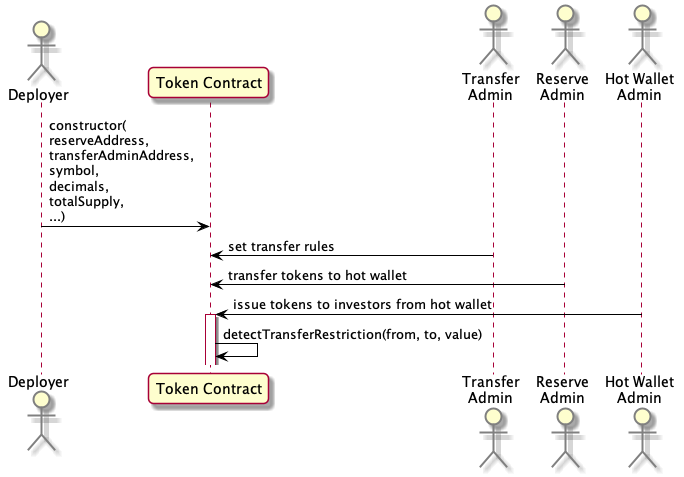

The diagram above was rendered by PlantUML. Its source (embedded in the PNG):
@startuml setup
skinparam roundcorner 10
skinparam ArrowColor black
skinparam actor {
    BorderColor gray
}
actor "Deployer" as Deployer
participant "Token Contract" as Token
actor "Transfer\nAdmin" as TAdmin
actor "Reserve\nAdmin" as RAdmin
actor "Hot Wallet\nAdmin" as HAdmin

Deployer -> Token: constructor(\nreserveAddress,\ntransferAdminAddress,\nsymbol,\ndecimals,\ntotalSupply,\n...)
TAdmin -> Token: set transfer rules
RAdmin -> Token: transfer tokens to hot wallet
HAdmin -> Token: issue tokens to investors from hot wallet
activate Token
Token -> Token: detectTransferRestriction(from, to, value)
@enduml